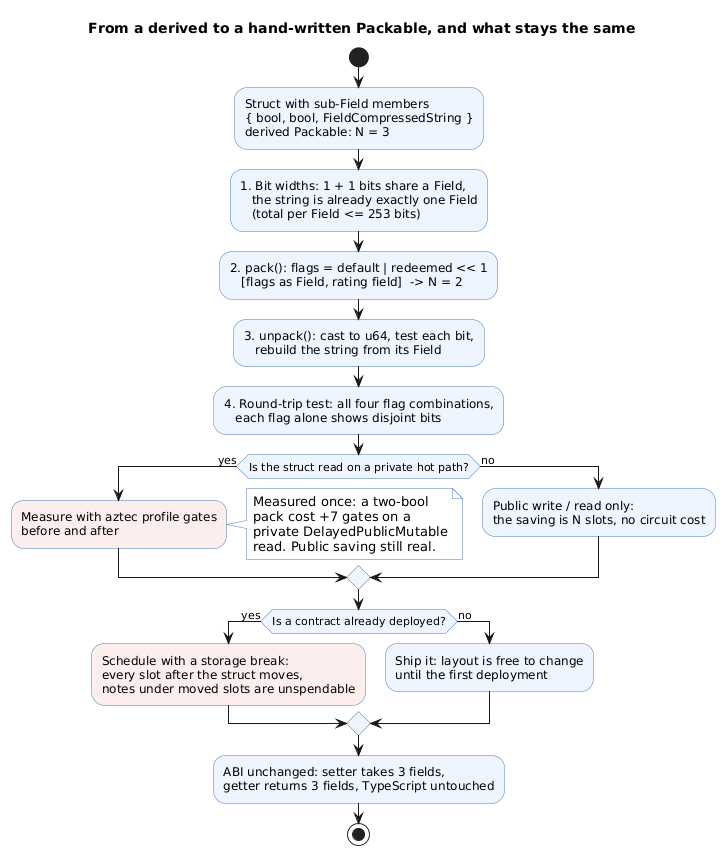

The diagram above was rendered by PlantUML. Its source (embedded in the PNG):
@startuml
title From a derived to a hand-written Packable, and what stays the same
skinparam shadowing false
skinparam ActivityBackgroundColor #EEF5FF
skinparam ActivityBorderColor #4A78B5
skinparam ActivityDiamondBackgroundColor #EEF5FF
skinparam ActivityDiamondBorderColor #4A78B5
skinparam note {
  BackgroundColor #FFFFFF
  BorderColor #4A78B5
}

start
:Struct with sub-Field members
{ bool, bool, FieldCompressedString }
derived Packable: N = 3;
:1. Bit widths: 1 + 1 bits share a Field,
   the string is already exactly one Field
   (total per Field <= 253 bits);
:2. pack(): flags = default | redeemed << 1
   [flags as Field, rating field]  -> N = 2;
:3. unpack(): cast to u64, test each bit,
   rebuild the string from its Field;
:4. Round-trip test: all four flag combinations,
   each flag alone shows disjoint bits;
if (Is the struct read on a private hot path?) then (yes)
  :Measure with aztec profile gates
  before and after;<<#FDEEEE>>
  note right
    Measured once: a two-bool
    pack cost +7 gates on a
    private DelayedPublicMutable
    read. Public saving still real.
  end note
else (no)
  :Public write / read only:
  the saving is N slots, no circuit cost;
endif
if (Is a contract already deployed?) then (yes)
  :Schedule with a storage break:
  every slot after the struct moves,
  notes under moved slots are unspendable;<<#FDEEEE>>
else (no)
  :Ship it: layout is free to change
  until the first deployment;
endif
:ABI unchanged: setter takes 3 fields,
getter returns 3 fields, TypeScript untouched;
stop
@enduml